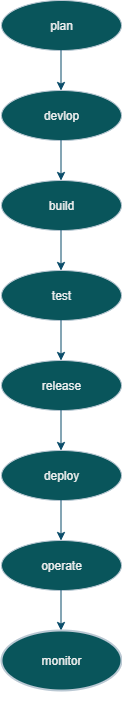

The diagram above was exported from draw.io. Its source (the exported page's mxGraphModel, read from the mxfile embedded in the PNG):
<mxGraphModel dx="192" dy="596" grid="1" gridSize="10" guides="1" tooltips="1" connect="1" arrows="1" fold="1" page="1" pageScale="1" pageWidth="850" pageHeight="1100" math="0" shadow="0">
  <root>
    <mxCell id="0" />
    <mxCell id="1" parent="0" />
    <mxCell id="pZzMxy6-os0z6j2lF0C9-1" value="plan" style="ellipse;whiteSpace=wrap;html=1;labelBackgroundColor=none;fillColor=#09555B;strokeColor=#BAC8D3;fontColor=#EEEEEE;" vertex="1" parent="1">
      <mxGeometry x="1260" y="60" width="120" height="50" as="geometry" />
    </mxCell>
    <mxCell id="pZzMxy6-os0z6j2lF0C9-3" value="devlop" style="ellipse;whiteSpace=wrap;html=1;labelBackgroundColor=none;fillColor=#09555B;strokeColor=#BAC8D3;fontColor=#EEEEEE;" vertex="1" parent="1">
      <mxGeometry x="1260" y="150" width="120" height="50" as="geometry" />
    </mxCell>
    <mxCell id="pZzMxy6-os0z6j2lF0C9-6" value="build" style="ellipse;whiteSpace=wrap;html=1;labelBackgroundColor=none;fillColor=#09555B;strokeColor=#BAC8D3;fontColor=#EEEEEE;" vertex="1" parent="1">
      <mxGeometry x="1260" y="240" width="120" height="50" as="geometry" />
    </mxCell>
    <mxCell id="pZzMxy6-os0z6j2lF0C9-7" value="test" style="ellipse;whiteSpace=wrap;html=1;labelBackgroundColor=none;fillColor=#09555B;strokeColor=#BAC8D3;fontColor=#EEEEEE;" vertex="1" parent="1">
      <mxGeometry x="1260" y="330" width="120" height="50" as="geometry" />
    </mxCell>
    <mxCell id="pZzMxy6-os0z6j2lF0C9-8" value="release" style="ellipse;whiteSpace=wrap;html=1;labelBackgroundColor=none;fillColor=#09555B;strokeColor=#BAC8D3;fontColor=#EEEEEE;" vertex="1" parent="1">
      <mxGeometry x="1260" y="420" width="120" height="50" as="geometry" />
    </mxCell>
    <mxCell id="pZzMxy6-os0z6j2lF0C9-20" value="" style="html=1;labelBackgroundColor=none;endArrow=classic;endFill=1;endSize=6;jettySize=auto;orthogonalLoop=1;strokeWidth=1;fontSize=14;rounded=0;strokeColor=#0B4D6A;fontColor=default;" edge="1" parent="1">
      <mxGeometry width="60" height="60" relative="1" as="geometry">
        <mxPoint x="1319.5" y="110" as="sourcePoint" />
        <mxPoint x="1319.5" y="150" as="targetPoint" />
      </mxGeometry>
    </mxCell>
    <mxCell id="pZzMxy6-os0z6j2lF0C9-21" value="" style="html=1;labelBackgroundColor=none;endArrow=classic;endFill=1;endSize=6;jettySize=auto;orthogonalLoop=1;strokeWidth=1;fontSize=14;rounded=0;strokeColor=#0B4D6A;fontColor=default;" edge="1" parent="1">
      <mxGeometry width="60" height="60" relative="1" as="geometry">
        <mxPoint x="1319.5" y="200" as="sourcePoint" />
        <mxPoint x="1319.5" y="240" as="targetPoint" />
      </mxGeometry>
    </mxCell>
    <mxCell id="pZzMxy6-os0z6j2lF0C9-22" value="" style="html=1;labelBackgroundColor=none;endArrow=classic;endFill=1;endSize=6;jettySize=auto;orthogonalLoop=1;strokeWidth=1;fontSize=14;rounded=0;strokeColor=#0B4D6A;fontColor=default;" edge="1" parent="1">
      <mxGeometry width="60" height="60" relative="1" as="geometry">
        <mxPoint x="1319.5" y="290" as="sourcePoint" />
        <mxPoint x="1319.5" y="330" as="targetPoint" />
      </mxGeometry>
    </mxCell>
    <mxCell id="pZzMxy6-os0z6j2lF0C9-23" value="" style="html=1;labelBackgroundColor=none;endArrow=classic;endFill=1;endSize=6;jettySize=auto;orthogonalLoop=1;strokeWidth=1;fontSize=14;rounded=0;strokeColor=#0B4D6A;fontColor=default;" edge="1" parent="1">
      <mxGeometry width="60" height="60" relative="1" as="geometry">
        <mxPoint x="1319.5" y="380" as="sourcePoint" />
        <mxPoint x="1319.5" y="420" as="targetPoint" />
      </mxGeometry>
    </mxCell>
    <mxCell id="pZzMxy6-os0z6j2lF0C9-24" value="" style="html=1;labelBackgroundColor=none;endArrow=classic;endFill=1;endSize=6;jettySize=auto;orthogonalLoop=1;strokeWidth=1;fontSize=14;rounded=0;strokeColor=#0B4D6A;fontColor=default;" edge="1" parent="1">
      <mxGeometry width="60" height="60" relative="1" as="geometry">
        <mxPoint x="1319.5" y="470" as="sourcePoint" />
        <mxPoint x="1319.5" y="510" as="targetPoint" />
      </mxGeometry>
    </mxCell>
    <mxCell id="pZzMxy6-os0z6j2lF0C9-25" value="deploy" style="ellipse;whiteSpace=wrap;html=1;labelBackgroundColor=none;fillColor=#09555B;strokeColor=#BAC8D3;fontColor=#EEEEEE;" vertex="1" parent="1">
      <mxGeometry x="1260" y="510" width="120" height="50" as="geometry" />
    </mxCell>
    <mxCell id="pZzMxy6-os0z6j2lF0C9-26" value="" style="html=1;labelBackgroundColor=none;endArrow=classic;endFill=1;endSize=6;jettySize=auto;orthogonalLoop=1;strokeWidth=1;fontSize=14;rounded=0;strokeColor=#0B4D6A;fontColor=default;" edge="1" parent="1">
      <mxGeometry width="60" height="60" relative="1" as="geometry">
        <mxPoint x="1319.5" y="560" as="sourcePoint" />
        <mxPoint x="1319.5" y="600" as="targetPoint" />
      </mxGeometry>
    </mxCell>
    <mxCell id="pZzMxy6-os0z6j2lF0C9-27" value="operate" style="ellipse;whiteSpace=wrap;html=1;labelBackgroundColor=none;fillColor=#09555B;strokeColor=#BAC8D3;fontColor=#EEEEEE;" vertex="1" parent="1">
      <mxGeometry x="1260" y="600" width="120" height="50" as="geometry" />
    </mxCell>
    <mxCell id="pZzMxy6-os0z6j2lF0C9-28" value="" style="html=1;labelBackgroundColor=none;endArrow=classic;endFill=1;endSize=6;jettySize=auto;orthogonalLoop=1;strokeWidth=1;fontSize=14;rounded=0;strokeColor=#0B4D6A;fontColor=default;" edge="1" parent="1">
      <mxGeometry width="60" height="60" relative="1" as="geometry">
        <mxPoint x="1319.5" y="650" as="sourcePoint" />
        <mxPoint x="1319.5" y="690" as="targetPoint" />
      </mxGeometry>
    </mxCell>
    <mxCell id="pZzMxy6-os0z6j2lF0C9-31" style="edgeStyle=orthogonalEdgeStyle;rounded=0;orthogonalLoop=1;jettySize=auto;html=1;exitX=0.5;exitY=1;exitDx=0;exitDy=0;labelBackgroundColor=none;strokeColor=#0B4D6A;fontColor=default;" edge="1" parent="1">
      <mxGeometry relative="1" as="geometry">
        <mxPoint x="1320" y="770" as="sourcePoint" />
        <mxPoint x="1320" y="770" as="targetPoint" />
      </mxGeometry>
    </mxCell>
    <mxCell id="pZzMxy6-os0z6j2lF0C9-34" style="edgeStyle=orthogonalEdgeStyle;rounded=0;orthogonalLoop=1;jettySize=auto;html=1;exitX=0.5;exitY=1;exitDx=0;exitDy=0;labelBackgroundColor=none;strokeColor=#0B4D6A;fontColor=default;" edge="1" parent="1">
      <mxGeometry relative="1" as="geometry">
        <mxPoint x="1320" y="770" as="sourcePoint" />
        <mxPoint x="1320" y="770" as="targetPoint" />
      </mxGeometry>
    </mxCell>
    <mxCell id="pZzMxy6-os0z6j2lF0C9-36" value="monitor" style="strokeWidth=2;html=1;shape=mxgraph.flowchart.start_1;whiteSpace=wrap;labelBackgroundColor=none;fillColor=#09555B;strokeColor=#BAC8D3;fontColor=#EEEEEE;" vertex="1" parent="1">
      <mxGeometry x="1260" y="690" width="120" height="60" as="geometry" />
    </mxCell>
  </root>
</mxGraphModel>